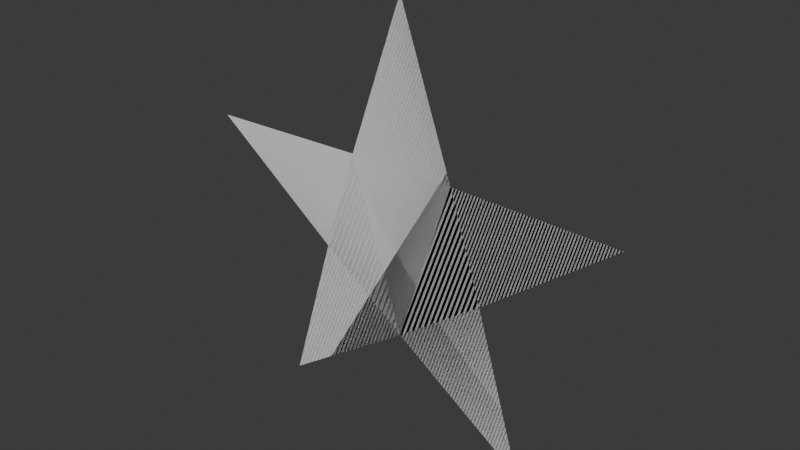 # Source: star.blend  (saved by Blender 4.3.34; exported with 4.5.12 LTS)
import bpy
from mathutils import Matrix  # noqa: F401  (used for matrix-valued properties, if any)

bpy.ops.wm.read_factory_settings(use_empty=True)
scene = bpy.context.scene
scene.name = 'Scene'

# ---- collections
col_collection = bpy.data.collections.new('Collection'); scene.collection.children.link(col_collection)

# ---- world
world_world = bpy.data.worlds.new('World'); scene.world = world_world
world_world.use_nodes = True; world_world.node_tree.nodes.clear()
_N = world_world.node_tree.nodes; _L = world_world.node_tree.links
n0 = _N.new('ShaderNodeOutputWorld'); n0.name = 'World Output'; n0.location = (300, 300)
n1 = _N.new('ShaderNodeBackground'); n1.name = 'Background'; n1.location = (10, 300)
n1.inputs[0].default_value = (0.05088, 0.05088, 0.05088, 1.0)
_L.new(n1.outputs[0], n0.inputs[0])
n0.is_active_output = True
world_world.color = (0.05088, 0.05088, 0.05088)
world_world.sun_shadow_jitter_overblur = 0.0

# ---- meshes
me_star = bpy.data.meshes.new('Star')
me_star.from_pydata([(6.144e-09, 0.4846, -2.229e-16), (-0.1151, 0.1585, -1.238e-16), (-0.4609, 0.1498, -2.229e-16), (-0.1863, -0.06053, -1.238e-16), (-0.2848, -0.3921, -2.229e-16), (9.586e-09, -0.1959, -1.238e-16), (0.2848, -0.3921, -2.229e-16), (0.1863, -0.06053, -1.238e-16), (0.4609, 0.1498, -2.229e-16), (0.1151, 0.1585, -1.238e-16), (1.303e-08, 0.4846, -4.237e-08), (0.1151, 0.1585, -3.124e-08), (0.4609, 0.1498, -8.268e-08), (0.1863, -0.06053, -2.284e-08), (0.2848, -0.3921, -8.736e-09), (9.586e-09, -0.1959, 1.712e-08), (-0.2848, -0.3921, 7.729e-08), (-0.1863, -0.06053, 3.342e-08), (-0.4609, 0.1498, 5.65e-08), (-0.1151, 0.1585, 3.531e-09)], [], [(1, 5, 9), (1, 2, 3), (3, 4, 5), (5, 6, 7), (7, 8, 9), (9, 0, 1), (1, 3, 5), (5, 7, 9), (11, 15, 19), (11, 12, 13), (13, 14, 15), (15, 16, 17), (17, 18, 19), (19, 10, 11), (11, 13, 15), (15, 17, 19)])
_uv = me_star.uv_layers.new(name='UVMap')
_uv.uv.foreach_set('vector', [0.6249, 0.628, 0.5, 0.2238, 0.3751, 0.628, 0.6249, 0.628, 1.0, 0.618, 0.7021, 0.3782, 0.7021, 0.3782, 0.809, 0.0, 0.5, 0.2238, 0.5, 0.2238, 0.191, 0.0, 0.2979, 0.3782, 0.2979, 0.3782, 0.0, 0.618, 0.3751, 0.628, 0.3751, 0.628, 0.5, 1.0, 0.6249, 0.628, 0.6249, 0.628, 0.7021, 0.3782, 0.5, 0.2238, 0.5, 0.2238, 0.2979, 0.3782, 0.3751, 0.628, 0.3751, 0.628, 0.5, 0.2238, 0.6249, 0.628, 0.3751, 0.628, 0.0, 0.618, 0.2979, 0.3782, 0.2979, 0.3782, 0.191, 0.0, 0.5, 0.2238, 0.5, 0.2238, 0.809, 0.0, 0.7021, 0.3782, 0.7021, 0.3782, 1.0, 0.618, 0.6249, 0.628, 0.6249, 0.628, 0.5, 1.0, 0.3751, 0.628, 0.3751, 0.628, 0.2979, 0.3782, 0.5, 0.2238, 0.5, 0.2238, 0.7021, 0.3782, 0.6249, 0.628])
me_star.update()

# ---- objects
ob_star = bpy.data.objects.new('Star', me_star)

# ---- transforms, parenting, visibility, modifiers, constraints
ob_star.location = (0.0, 0.0, 0.0)
ob_star.rotation_euler = (1.571, -0.0, 3.142)

# ---- collection membership
col_collection.objects.link(ob_star)

# ---- scene / render settings (as saved in the file)
scene.frame_start = 1; scene.frame_end = 250; scene.frame_set(1)
scene.render.engine = 'BLENDER_EEVEE_NEXT'
bpy.context.view_layer.update()

# ---- added for rendering (the .blend has no active camera and no usable light): camera, sun
cam_auto = bpy.data.cameras.new('AutoCamera')
cam_auto.lens = 50.0
cam_auto.sensor_width = 36.0
cam_auto.clip_end = 1000.0
ob_auto_camera = bpy.data.objects.new('AutoCamera', cam_auto)
scene.collection.objects.link(ob_auto_camera)
ob_auto_camera.location = (1.17697, -1.41237, 0.987856)
ob_auto_camera.rotation_euler = (1.09748, -7.21219e-08, 0.694738)
scene.camera = ob_auto_camera
light_auto_sun = bpy.data.lights.new('AutoSun', 'SUN')
light_auto_sun.energy = 3.0
light_auto_sun.angle = 0.0523599
ob_auto_sun = bpy.data.objects.new('AutoSun', light_auto_sun)
scene.collection.objects.link(ob_auto_sun)
ob_auto_sun.rotation_euler = (0.872665, 0.174533, 0.523599)
bpy.context.view_layer.update()
